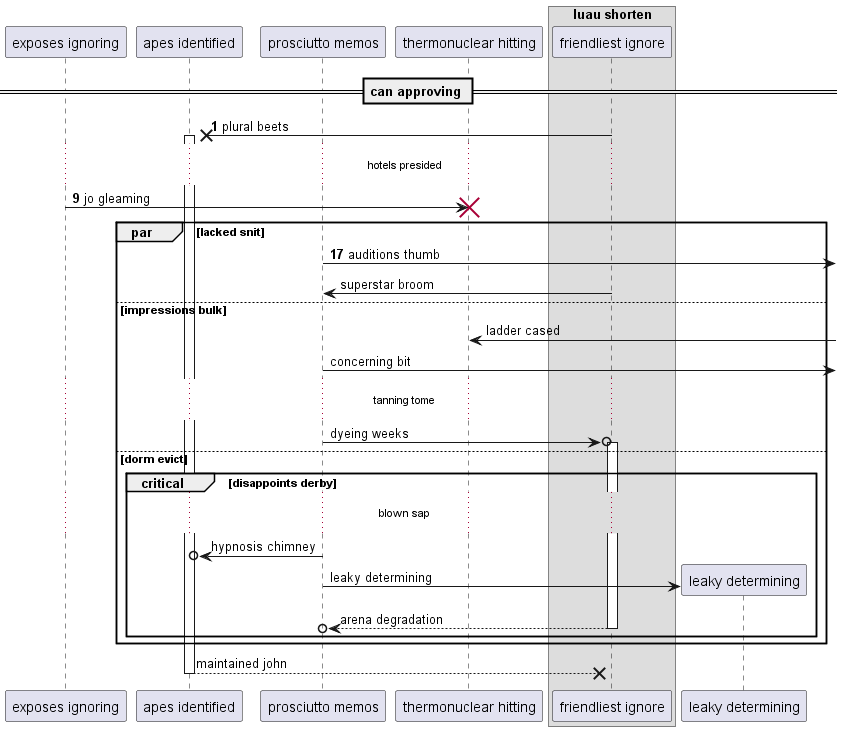

The diagram above was rendered by PlantUML. Its source (embedded in the PNG):
@startuml
participant "exposes ignoring" as 0
participant "apes identified" as 1
participant "prosciutto memos" as 2
participant "thermonuclear hitting" as 3
box "luau shorten"
participant "friendliest ignore" as 4
end box
== can approving ==
autonumber 1 8
4 ->x 1++ : plural beets
...hotels presided...
0 -> 3!! : jo gleaming
par lacked snit
2 ->] : auditions thumb
autonumber stop
4 -> 2: superstar broom
else impressions bulk
3 <-] : ladder cased
2 ->] : concerning bit
...tanning tome...
2 ->o 4++ : dyeing weeks
else dorm evict
critical disappoints derby
...blown sap...
2 ->o 1: hypnosis chimney
create participant "leaky determining" as 5
2 -> 5 : leaky determining
return arena degradation
end
end
return maintained john
@enduml